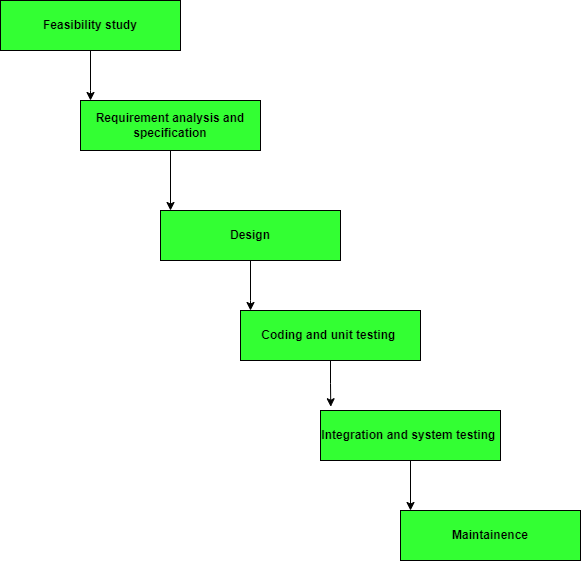

The diagram above was exported from draw.io. Its source (the exported page's mxGraphModel, read from the mxfile embedded in the PNG):
<mxGraphModel dx="2276" dy="988" grid="1" gridSize="10" guides="1" tooltips="1" connect="1" arrows="1" fold="1" page="1" pageScale="1" pageWidth="850" pageHeight="1100" math="0" shadow="0">
  <root>
    <mxCell id="0" />
    <mxCell id="1" parent="0" />
    <mxCell id="acOLCWSX4zZxv4Roh6TI-9" value="" style="edgeStyle=orthogonalEdgeStyle;rounded=0;orthogonalLoop=1;jettySize=auto;html=1;fillColor=#33FF33;fontStyle=1" edge="1" parent="1" source="acOLCWSX4zZxv4Roh6TI-1" target="acOLCWSX4zZxv4Roh6TI-3">
      <mxGeometry relative="1" as="geometry">
        <Array as="points">
          <mxPoint x="200" y="140" />
          <mxPoint x="200" y="140" />
        </Array>
      </mxGeometry>
    </mxCell>
    <mxCell id="acOLCWSX4zZxv4Roh6TI-1" value="&lt;span&gt;Feasibility study&lt;/span&gt;" style="rounded=0;whiteSpace=wrap;html=1;fillColor=#33FF33;fontStyle=1" vertex="1" parent="1">
      <mxGeometry x="110" y="50" width="180" height="50" as="geometry" />
    </mxCell>
    <mxCell id="acOLCWSX4zZxv4Roh6TI-13" value="" style="edgeStyle=orthogonalEdgeStyle;rounded=0;orthogonalLoop=1;jettySize=auto;html=1;fillColor=#33FF33;fontStyle=1" edge="1" parent="1" source="acOLCWSX4zZxv4Roh6TI-3" target="acOLCWSX4zZxv4Roh6TI-11">
      <mxGeometry relative="1" as="geometry">
        <Array as="points">
          <mxPoint x="280" y="260" />
          <mxPoint x="280" y="260" />
        </Array>
      </mxGeometry>
    </mxCell>
    <mxCell id="acOLCWSX4zZxv4Roh6TI-3" value="&lt;span&gt;Requirement analysis and specification&lt;/span&gt;" style="rounded=0;whiteSpace=wrap;html=1;fillColor=#33FF33;fontStyle=1" vertex="1" parent="1">
      <mxGeometry x="190" y="150" width="180" height="50" as="geometry" />
    </mxCell>
    <mxCell id="acOLCWSX4zZxv4Roh6TI-10" value="" style="edgeStyle=orthogonalEdgeStyle;rounded=0;orthogonalLoop=1;jettySize=auto;html=1;fillColor=#33FF33;fontStyle=1" edge="1" parent="1" source="acOLCWSX4zZxv4Roh6TI-11" target="acOLCWSX4zZxv4Roh6TI-12">
      <mxGeometry relative="1" as="geometry">
        <Array as="points">
          <mxPoint x="360" y="350" />
          <mxPoint x="360" y="350" />
        </Array>
      </mxGeometry>
    </mxCell>
    <mxCell id="acOLCWSX4zZxv4Roh6TI-11" value="Design" style="rounded=0;whiteSpace=wrap;html=1;fillColor=#33FF33;fontStyle=1" vertex="1" parent="1">
      <mxGeometry x="270" y="260" width="180" height="50" as="geometry" />
    </mxCell>
    <mxCell id="acOLCWSX4zZxv4Roh6TI-12" value="Coding and unit testing&amp;nbsp;" style="rounded=0;whiteSpace=wrap;html=1;fillColor=#33FF33;fontStyle=1" vertex="1" parent="1">
      <mxGeometry x="350" y="360" width="180" height="50" as="geometry" />
    </mxCell>
    <mxCell id="acOLCWSX4zZxv4Roh6TI-14" value="" style="edgeStyle=orthogonalEdgeStyle;rounded=0;orthogonalLoop=1;jettySize=auto;html=1;fillColor=#33FF33;fontStyle=1" edge="1" parent="1" source="acOLCWSX4zZxv4Roh6TI-15" target="acOLCWSX4zZxv4Roh6TI-17">
      <mxGeometry relative="1" as="geometry">
        <Array as="points">
          <mxPoint x="520" y="560" />
          <mxPoint x="520" y="560" />
        </Array>
      </mxGeometry>
    </mxCell>
    <mxCell id="acOLCWSX4zZxv4Roh6TI-15" value="Integration and system testing&amp;nbsp;" style="rounded=0;whiteSpace=wrap;html=1;fillColor=#33FF33;fontStyle=1" vertex="1" parent="1">
      <mxGeometry x="430" y="460" width="180" height="50" as="geometry" />
    </mxCell>
    <mxCell id="acOLCWSX4zZxv4Roh6TI-17" value="Maintainence" style="rounded=0;whiteSpace=wrap;html=1;fillColor=#33FF33;fontStyle=1" vertex="1" parent="1">
      <mxGeometry x="510" y="560" width="180" height="50" as="geometry" />
    </mxCell>
    <mxCell id="acOLCWSX4zZxv4Roh6TI-19" value="" style="edgeStyle=orthogonalEdgeStyle;rounded=0;orthogonalLoop=1;jettySize=auto;html=1;exitX=0.5;exitY=1;exitDx=0;exitDy=0;entryX=0.057;entryY=-0.075;entryDx=0;entryDy=0;entryPerimeter=0;fillColor=#33FF33;fontStyle=1" edge="1" parent="1" source="acOLCWSX4zZxv4Roh6TI-12" target="acOLCWSX4zZxv4Roh6TI-15">
      <mxGeometry relative="1" as="geometry">
        <Array as="points" />
        <mxPoint x="440" y="410" as="sourcePoint" />
        <mxPoint x="440" y="450" as="targetPoint" />
      </mxGeometry>
    </mxCell>
  </root>
</mxGraphModel>